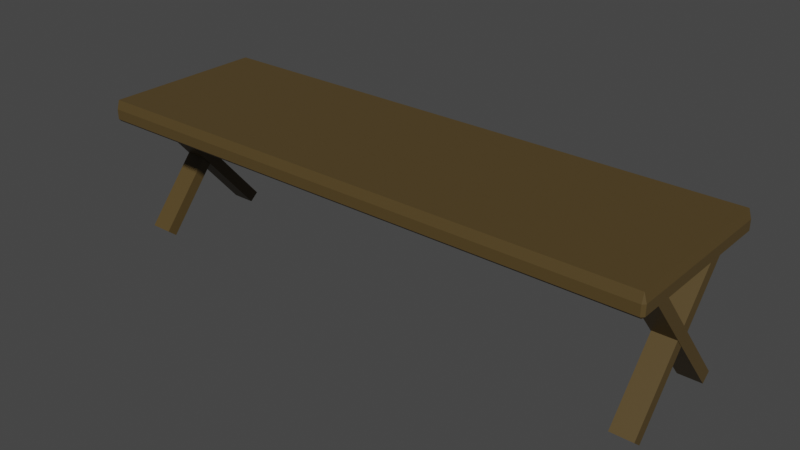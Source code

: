 # Source: Bench1.blend  (saved by Blender 2.93.21; exported with 4.5.12 LTS)
import bpy
from mathutils import Matrix  # noqa: F401  (used for matrix-valued properties, if any)

bpy.ops.wm.read_factory_settings(use_empty=True)
scene = bpy.context.scene
scene.name = 'Scene'

# ---- collections
col_collection = bpy.data.collections.new('Collection'); scene.collection.children.link(col_collection)

# ---- materials (node trees are filled in below, after node groups)
mat_bench1 = bpy.data.materials.new('Bench1')
mat_bench1.use_transparent_shadow = False

# ---- material node trees
mat_bench1.use_nodes = True; mat_bench1.node_tree.nodes.clear()
_N = mat_bench1.node_tree.nodes; _L = mat_bench1.node_tree.links
n0 = _N.new('ShaderNodeBsdfPrincipled'); n0.name = 'Principled BSDF'; n0.location = (10, 300)
n0.distribution = 'GGX'
n0.subsurface_method = 'BURLEY'
n0.inputs[0].default_value = (0.0865, 0.05613, 0.01764, 1.0)
n0.inputs[3].default_value = 1.45
n0.inputs[27].default_value = (0.0, 0.0, 0.0, 1.0)
n0.inputs[28].default_value = 1.0
n1 = _N.new('ShaderNodeOutputMaterial'); n1.name = 'Material Output'; n1.location = (300, 300)
_L.new(n0.outputs[0], n1.inputs[0])
n1.is_active_output = True

# ---- world
world_world = bpy.data.worlds.new('World'); scene.world = world_world
world_world.use_nodes = True; world_world.node_tree.nodes.clear()
_N = world_world.node_tree.nodes; _L = world_world.node_tree.links
n0 = _N.new('ShaderNodeOutputWorld'); n0.name = 'World Output'; n0.location = (300, 300)
n1 = _N.new('ShaderNodeBackground'); n1.name = 'Background'; n1.location = (10, 300)
n1.inputs[0].default_value = (0.05088, 0.05088, 0.05088, 1.0)
_L.new(n1.outputs[0], n0.inputs[0])
n0.is_active_output = True
world_world.color = (0.05088, 0.05088, 0.05088)
world_world.use_sun_shadow = False
world_world.sun_shadow_jitter_overblur = 0.0

# ---- meshes
me_cube_052 = bpy.data.meshes.new('Cube.052')
me_cube_052.from_pydata([(0.9806, -0.2873, 0.09981), (0.9897, -0.2873, 0.1089), (0.9806, -0.2964, 0.1089), (0.9897, -0.2873, 0.1439), (0.9806, -0.2873, 0.1746), (0.9806, -0.2964, 0.1439), (0.9806, 0.2873, 0.09981), (0.9806, 0.2964, 0.1089), (0.9897, 0.2873, 0.1089), (0.9806, 0.2873, 0.1746), (0.9897, 0.2873, 0.1439), (0.9806, 0.2964, 0.1439), (0.8875, -0.2125, -0.319), (0.9651, -0.2125, -0.319), (0.8875, 0.1812, 0.1502), (0.9651, 0.1812, 0.1502), (0.8875, -0.1812, -0.3452), (0.9651, -0.1812, -0.3452), (0.8875, 0.2125, 0.124), (0.9651, 0.2125, 0.124), (0.8856, 0.2125, -0.319), (0.9667, 0.2125, -0.319), (0.8856, -0.1812, 0.1502), (0.9667, -0.1812, 0.1502), (0.8856, 0.1812, -0.3452), (0.9667, 0.1812, -0.3452), (0.8856, -0.2125, 0.124), (0.9667, -0.2125, 0.124), (-0.9808, -0.2873, 0.09981), (-0.9899, -0.2873, 0.1089), (-0.9808, -0.2964, 0.1089), (-0.9899, -0.2873, 0.1439), (-0.9808, -0.2873, 0.1746), (-0.9808, -0.2964, 0.1439), (-0.9808, 0.2873, 0.09981), (-0.9808, 0.2964, 0.1089), (-0.9899, 0.2873, 0.1089), (-0.9808, 0.2873, 0.1746), (-0.9899, 0.2873, 0.1439), (-0.9808, 0.2964, 0.1439), (-0.8877, -0.2125, -0.319), (-0.9653, -0.2125, -0.319), (-0.8877, 0.1812, 0.1502), (-0.9653, 0.1812, 0.1502), (-0.8877, -0.1812, -0.3452), (-0.9653, -0.1812, -0.3452), (-0.8877, 0.2125, 0.124), (-0.9653, 0.2125, 0.124), (-0.883, 0.2125, -0.319), (-0.9683, 0.2125, -0.319), (-0.883, -0.1812, 0.1502), (-0.9683, -0.1812, 0.1502), (-0.883, 0.1812, -0.3452), (-0.9683, 0.1812, -0.3452), (-0.883, -0.2125, 0.124), (-0.9683, -0.2125, 0.124)], [], [(8, 10, 3, 1), (7, 35, 39, 11), (0, 1, 2), (3, 4, 5), (6, 7, 8), (9, 10, 11), (30, 2, 5, 33), (1, 3, 5, 2), (34, 35, 7, 6), (10, 8, 7, 11), (0, 6, 8, 1), (9, 4, 3, 10), (11, 39, 37, 9), (12, 13, 15, 14), (14, 15, 19, 18), (18, 19, 17, 16), (16, 17, 13, 12), (14, 18, 16, 12), (19, 15, 13, 17), (20, 22, 23, 21), (22, 26, 27, 23), (26, 24, 25, 27), (24, 20, 21, 25), (22, 20, 24, 26), (27, 25, 21, 23), (32, 33, 5, 4), (2, 30, 28, 0), (9, 37, 32, 4), (36, 29, 31, 38), (28, 30, 29), (31, 33, 32), (34, 36, 35), (37, 39, 38), (29, 30, 33, 31), (38, 39, 35, 36), (28, 29, 36, 34), (37, 38, 31, 32), (40, 42, 43, 41), (42, 46, 47, 43), (46, 44, 45, 47), (44, 40, 41, 45), (42, 40, 44, 46), (47, 45, 41, 43), (48, 49, 51, 50), (50, 51, 55, 54), (54, 55, 53, 52), (52, 53, 49, 48), (50, 54, 52, 48), (55, 51, 49, 53), (0, 28, 34, 6)])
_uv = me_cube_052.uv_layers.new(name='UVMap')
_uv.uv.foreach_set('vector', [0.4178, 0.7538, 0.5822, 0.7538, 0.5822, 0.9962, 0.4178, 0.9962, 0.4178, 0.748, 0.4178, 0.748, 0.5822, 0.748, 0.5822, 0.748, 0.1288, 0.748, 0.1288, 0.75, 0.125, 0.748, 0.5822, 0.9962, 0.625, 0.9962, 0.5822, 1.0, 0.3712, 0.748, 0.375, 0.748, 0.3712, 0.75, 0.625, 0.7538, 0.5822, 0.75, 0.5822, 0.75, 0.4178, 0.002004, 0.4178, 0.002004, 0.5822, 0.002004, 0.5822, 0.002004, 0.4178, 0.0, 0.5822, 0.0, 0.5822, 0.002004, 0.4178, 0.002004, 0.3712, 0.748, 0.4178, 0.748, 0.4178, 0.748, 0.3712, 0.748, 0.5822, 0.7538, 0.4178, 0.7538, 0.4178, 0.748, 0.5822, 0.748, 0.1288, 0.748, 0.3712, 0.748, 0.3712, 0.75, 0.1288, 0.75, 0.625, 0.7538, 0.625, 0.9962, 0.5822, 0.9962, 0.5822, 0.7538, 0.5822, 0.748, 0.5822, 0.748, 0.6288, 0.748, 0.6288, 0.748, 0.375, 0.0, 0.625, 0.0, 0.625, 0.25, 0.375, 0.25, 0.375, 0.25, 0.625, 0.25, 0.625, 0.5, 0.375, 0.5, 0.375, 0.5, 0.625, 0.5, 0.625, 0.75, 0.375, 0.75, 0.375, 0.75, 0.625, 0.75, 0.625, 1.0, 0.375, 1.0, 0.125, 0.5, 0.375, 0.5, 0.375, 0.75, 0.125, 0.75, 0.625, 0.5, 0.875, 0.5, 0.875, 0.75, 0.625, 0.75, 0.375, 0.0, 0.375, 0.25, 0.625, 0.25, 0.625, 0.0, 0.375, 0.25, 0.375, 0.5, 0.625, 0.5, 0.625, 0.25, 0.375, 0.5, 0.375, 0.75, 0.625, 0.75, 0.625, 0.5, 0.375, 0.75, 0.375, 1.0, 0.625, 1.0, 0.625, 0.75, 0.125, 0.5, 0.125, 0.75, 0.375, 0.75, 0.375, 0.5, 0.625, 0.5, 0.625, 0.75, 0.875, 0.75, 0.875, 0.5, 0.625, 0.002004, 0.5822, 0.002004, 0.5822, 0.002004, 0.625, 0.002004, 0.125, 0.748, 0.125, 0.748, 0.1288, 0.748, 0.1288, 0.748, 0.6288, 0.748, 0.6288, 0.748, 0.8712, 0.748, 0.8712, 0.748, 0.4178, 0.7538, 0.4178, 0.9962, 0.5822, 0.9962, 0.5822, 0.7538, 0.1288, 0.748, 0.125, 0.748, 0.1288, 0.75, 0.5822, 0.9962, 0.5822, 1.0, 0.625, 0.9962, 0.3712, 0.748, 0.3712, 0.75, 0.375, 0.748, 0.625, 0.7538, 0.5822, 0.75, 0.5822, 0.75, 0.4178, 0.0, 0.4178, 0.002004, 0.5822, 0.002004, 0.5822, 0.0, 0.5822, 0.7538, 0.5822, 0.748, 0.4178, 0.748, 0.4178, 0.7538, 0.1288, 0.748, 0.1288, 0.75, 0.3712, 0.75, 0.3712, 0.748, 0.625, 0.7538, 0.5822, 0.7538, 0.5822, 0.9962, 0.625, 0.9962, 0.375, 0.0, 0.375, 0.25, 0.625, 0.25, 0.625, 0.0, 0.375, 0.25, 0.375, 0.5, 0.625, 0.5, 0.625, 0.25, 0.375, 0.5, 0.375, 0.75, 0.625, 0.75, 0.625, 0.5, 0.375, 0.75, 0.375, 1.0, 0.625, 1.0, 0.625, 0.75, 0.125, 0.5, 0.125, 0.75, 0.375, 0.75, 0.375, 0.5, 0.625, 0.5, 0.625, 0.75, 0.875, 0.75, 0.875, 0.5, 0.375, 0.0, 0.625, 0.0, 0.625, 0.25, 0.375, 0.25, 0.375, 0.25, 0.625, 0.25, 0.625, 0.5, 0.375, 0.5, 0.375, 0.5, 0.625, 0.5, 0.625, 0.75, 0.375, 0.75, 0.375, 0.75, 0.625, 0.75, 0.625, 1.0, 0.375, 1.0, 0.125, 0.5, 0.375, 0.5, 0.375, 0.75, 0.125, 0.75, 0.625, 0.5, 0.875, 0.5, 0.875, 0.75, 0.625, 0.75, 0.1288, 0.748, 0.1288, 0.748, 0.3712, 0.748, 0.3712, 0.748])
me_cube_052.materials.append(mat_bench1)
me_cube_052.use_remesh_fix_poles = True
me_cube_052.use_remesh_preserve_attributes = False
me_cube_052.update()

# ---- objects
ob_bench1 = bpy.data.objects.new('Bench1', me_cube_052)

# ---- transforms, parenting, visibility, modifiers, constraints
ob_bench1.location = (1.49e-08, -6.918e-09, -1.969e-08)

# ---- collection membership
col_collection.objects.link(ob_bench1)

# ---- scene / render settings (as saved in the file)
scene.frame_start = 1; scene.frame_end = 250; scene.frame_set(1)
scene.render.engine = 'BLENDER_EEVEE_NEXT'
scene.cycles.use_denoising = False
scene.cycles.samples = 128
scene.cycles.sampling_pattern = 'TABULATED_SOBOL'
scene.cycles.use_adaptive_sampling = False
scene.cycles.use_light_tree = False
scene.view_settings.view_transform = 'Filmic'
bpy.context.view_layer.update()

# ---- added for rendering (the .blend has no active camera and no usable light): camera, sun
cam_auto = bpy.data.cameras.new('AutoCamera')
cam_auto.lens = 50.0
cam_auto.sensor_width = 36.0
cam_auto.clip_end = 1000.0
ob_auto_camera = bpy.data.objects.new('AutoCamera', cam_auto)
scene.collection.objects.link(ob_auto_camera)
ob_auto_camera.location = (1.97142, -2.36581, 1.4919)
ob_auto_camera.rotation_euler = (1.09748, -7.21219e-08, 0.694738)
scene.camera = ob_auto_camera
light_auto_sun = bpy.data.lights.new('AutoSun', 'SUN')
light_auto_sun.energy = 3.0
light_auto_sun.angle = 0.0523599
ob_auto_sun = bpy.data.objects.new('AutoSun', light_auto_sun)
scene.collection.objects.link(ob_auto_sun)
ob_auto_sun.rotation_euler = (0.872665, 0.174533, 0.523599)
bpy.context.view_layer.update()
